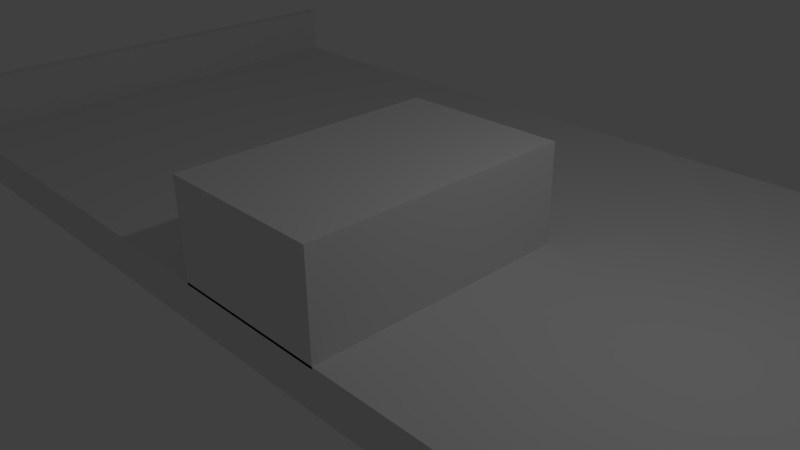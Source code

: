 # Source: basicTrack.blend  (saved by Blender 2.76.0; exported with 4.5.12 LTS)
import bpy
from mathutils import Matrix  # noqa: F401  (used for matrix-valued properties, if any)

bpy.ops.wm.read_factory_settings(use_empty=True)
scene = bpy.context.scene
scene.name = 'Scene'

# ---- collections
col_collection_1 = bpy.data.collections.new('Collection 1'); scene.collection.children.link(col_collection_1)

# ---- materials (node trees are filled in below, after node groups)
mat_material = bpy.data.materials.new('Material')
mat_material.alpha_threshold = 0.0
mat_material.use_transparent_shadow = False
mat_material.roughness = 0.5
mat_material.line_color = (0.0, 0.0, 0.0, 1.0)
mat_material_001 = bpy.data.materials.new('Material.001')
mat_material_001.alpha_threshold = 0.0
mat_material_001.use_transparent_shadow = False
mat_material_001.roughness = 0.5
mat_material_001.line_color = (0.0, 0.0, 0.0, 1.0)

# ---- material node trees

# ---- world
world_world = bpy.data.worlds.new('World'); scene.world = world_world
world_world.color = (0.05088, 0.05088, 0.05088)
world_world.use_sun_shadow = False
world_world.sun_shadow_jitter_overblur = 0.0
world_world.cycles.sampling_method = 'MANUAL'
world_world.cycles.sample_map_resolution = 256

# ---- cameras
cam_camera = bpy.data.cameras.new('Camera')
cam_camera.clip_end = 100.0
cam_camera.lens = 35.0
cam_camera.sensor_width = 32.0
cam_camera.sensor_height = 18.0
cam_camera.ortho_scale = 7.314
cam_camera.dof.focus_distance = 0.0
cam_camera.dof.aperture_fstop = 128.0

# ---- lights
light_lamp = bpy.data.lights.new('Lamp', 'POINT')
light_lamp.transmission_factor = 0.0
light_lamp.cutoff_distance = 30.0
light_lamp.energy = 100.0
light_lamp.shadow_buffer_clip_start = 1.001
light_lamp.shadow_soft_size = 0.1
light_lamp.shadow_maximum_resolution = 0.006
light_lamp.use_absolute_resolution = True
light_lamp.cycles.use_multiple_importance_sampling = False

# ---- meshes
me_cube = bpy.data.meshes.new('Cube')
me_cube.from_pydata([(7.164, 3.004, -1.0), (7.164, -1.0, -1.0), (-7.209, -1.0, -1.0), (-7.209, 3.004, -1.0), (7.164, 3.004, 1.0), (7.164, -1.0, 1.0), (-7.209, -1.0, 1.0), (-7.209, 3.004, 1.0), (6.976, 3.004, -1.0), (-7.021, 3.004, -1.0), (6.976, -1.0, -1.0), (-7.021, -1.0, -1.0), (6.976, 3.004, 1.0), (-7.021, 3.004, 1.0), (6.976, -1.0, 1.0), (-7.021, -1.0, 1.0), (6.959, 3.004, -1.0), (6.959, -1.0, -1.0), (6.959, 3.004, -0.1599), (6.959, -1.0, -0.1599), (-6.997, 3.004, -1.0), (-6.997, -1.0, -1.0), (-6.997, 3.004, -0.1599), (-6.997, -1.0, -0.1599)], [], [(9, 11, 2, 3), (13, 7, 6, 15), (0, 4, 5, 1), (11, 15, 6, 2), (2, 6, 7, 3), (13, 9, 3, 7), (4, 0, 8, 12), (22, 20, 9, 13), (1, 5, 14, 10), (21, 23, 15, 11), (4, 12, 14, 5), (22, 13, 15, 23), (0, 1, 10, 8), (20, 21, 11, 9), (8, 10, 17, 16), (12, 18, 19, 14), (10, 14, 19, 17), (12, 8, 16, 18), (16, 17, 21, 20), (18, 22, 23, 19), (17, 19, 23, 21), (18, 16, 20, 22)])
me_cube.materials.append(mat_material)
me_cube.use_remesh_preserve_volume = False
me_cube.use_remesh_preserve_attributes = False
me_cube.use_mirror_vertex_groups = False
me_cube.update()
me_cube_001 = bpy.data.meshes.new('Cube.001')
me_cube_001.from_pydata([(1.0, 1.0, -1.0), (1.0, -1.0, -1.0), (-1.0, -1.0, -1.0), (-1.0, 1.0, -1.0), (1.0, 1.0, 1.0), (1.0, -1.0, 1.0), (-1.0, -1.0, 1.0), (-1.0, 1.0, 1.0)], [], [(0, 1, 2, 3), (4, 7, 6, 5), (0, 4, 5, 1), (1, 5, 6, 2), (2, 6, 7, 3), (4, 0, 3, 7)])
me_cube_001.materials.append(mat_material_001)
me_cube_001.use_remesh_preserve_volume = False
me_cube_001.use_remesh_preserve_attributes = False
me_cube_001.use_mirror_vertex_groups = False
me_cube_001.update()

# ---- objects
ob_cube = bpy.data.objects.new('Cube', me_cube)
ob_lamp = bpy.data.objects.new('Lamp', light_lamp)
ob_camera = bpy.data.objects.new('Camera', cam_camera)
ob_cube_001 = bpy.data.objects.new('Cube.001', me_cube_001)

# ---- transforms, parenting, visibility, modifiers, constraints
ob_cube.location = (0.0, 0.0, 0.0)
ob_cube.scale = (1.25, 2.0, 0.75)
ob_cube.lock_rotations_4d = False
ob_cube.empty_display_type = 'ARROWS'
ob_cube.lineart.crease_threshold = 0.0
ob_lamp.location = (4.076, 1.005, 5.904)
ob_lamp.rotation_euler = (0.6503, 0.05522, 1.866)
ob_lamp.lock_rotations_4d = False
ob_lamp.empty_display_type = 'ARROWS'
ob_lamp.color = (0.0, 0.0, 0.0, 0.0)
ob_lamp.lineart.crease_threshold = 0.0
ob_camera.location = (7.481, -6.508, 5.344)
ob_camera.rotation_euler = (1.109, 0.01082, 0.8149)
ob_camera.lock_rotations_4d = False
ob_camera.empty_display_type = 'ARROWS'
ob_camera.color = (0.0, 0.0, 0.0, 0.0)
ob_camera.display_type = 'WIRE'
ob_camera.lineart.crease_threshold = 0.0
ob_cube_001.location = (0.0, 0.0, 0.5931)
ob_cube_001.scale = (1.25, 2.0, 0.75)
ob_cube_001.lock_rotations_4d = False
ob_cube_001.empty_display_type = 'ARROWS'
ob_cube_001.lineart.crease_threshold = 0.0

# ---- collection membership
col_collection_1.objects.link(ob_cube)
col_collection_1.objects.link(ob_lamp)
col_collection_1.objects.link(ob_camera)
col_collection_1.objects.link(ob_cube_001)

# ---- scene / render settings (as saved in the file)
scene.camera = ob_camera
scene.frame_start = 1; scene.frame_end = 250; scene.frame_set(1)
scene.render.engine = 'BLENDER_EEVEE_NEXT'
scene.render.resolution_percentage = 50
scene.render.dither_intensity = 0.0
scene.cycles.use_denoising = False
scene.cycles.samples = 10
scene.cycles.sampling_pattern = 'TABULATED_SOBOL'
scene.cycles.light_sampling_threshold = 0.0
scene.cycles.use_adaptive_sampling = False
scene.cycles.use_light_tree = False
scene.cycles.blur_glossy = 0.0
scene.cycles.pixel_filter_type = 'GAUSSIAN'
scene.cycles.sample_clamp_indirect = 0.0
scene.view_settings.view_transform = 'Standard'
bpy.context.view_layer.update()
